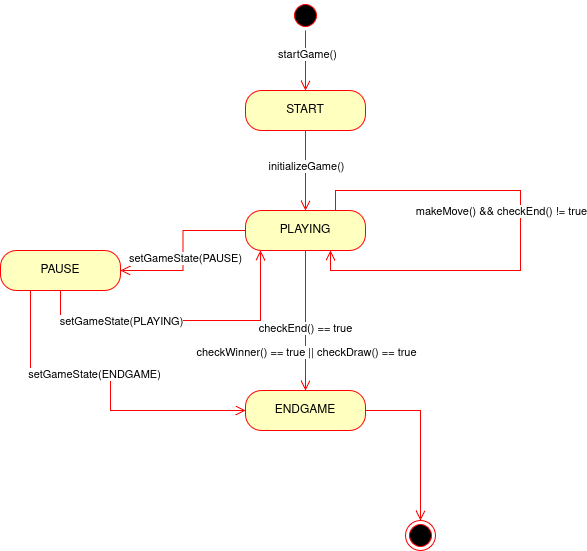

The diagram above was exported from draw.io. Its source (the exported page's mxGraphModel, read from the mxfile embedded in the PNG):
<mxGraphModel dx="727" dy="731" grid="1" gridSize="10" guides="1" tooltips="1" connect="1" arrows="1" fold="1" page="1" pageScale="1" pageWidth="850" pageHeight="1100" math="0" shadow="0">
  <root>
    <mxCell id="0" />
    <mxCell id="1" parent="0" />
    <mxCell id="5zkE3JI_U5_ULeXyZl6E-2" value="" style="ellipse;html=1;shape=startState;fillColor=#000000;strokeColor=#ff0000;" vertex="1" parent="1">
      <mxGeometry x="330" y="30" width="30" height="30" as="geometry" />
    </mxCell>
    <mxCell id="5zkE3JI_U5_ULeXyZl6E-3" value="" style="edgeStyle=orthogonalEdgeStyle;html=1;verticalAlign=bottom;endArrow=open;endSize=8;strokeColor=#ff0000;rounded=0;" edge="1" source="5zkE3JI_U5_ULeXyZl6E-2" parent="1" target="5zkE3JI_U5_ULeXyZl6E-4">
      <mxGeometry relative="1" as="geometry">
        <mxPoint x="345" y="180" as="targetPoint" />
      </mxGeometry>
    </mxCell>
    <mxCell id="5zkE3JI_U5_ULeXyZl6E-19" value="startGame()" style="edgeLabel;html=1;align=center;verticalAlign=middle;resizable=0;points=[];" vertex="1" connectable="0" parent="5zkE3JI_U5_ULeXyZl6E-3">
      <mxGeometry x="-0.2238" y="1" relative="1" as="geometry">
        <mxPoint as="offset" />
      </mxGeometry>
    </mxCell>
    <mxCell id="5zkE3JI_U5_ULeXyZl6E-4" value="START" style="rounded=1;whiteSpace=wrap;html=1;arcSize=40;fontColor=#000000;fillColor=#ffffc0;strokeColor=#ff0000;" vertex="1" parent="1">
      <mxGeometry x="285" y="120" width="120" height="40" as="geometry" />
    </mxCell>
    <mxCell id="5zkE3JI_U5_ULeXyZl6E-5" value="" style="edgeStyle=orthogonalEdgeStyle;html=1;verticalAlign=bottom;endArrow=open;endSize=8;strokeColor=#ff0000;rounded=0;" edge="1" source="5zkE3JI_U5_ULeXyZl6E-4" parent="1" target="5zkE3JI_U5_ULeXyZl6E-6">
      <mxGeometry relative="1" as="geometry">
        <mxPoint x="345" y="260" as="targetPoint" />
      </mxGeometry>
    </mxCell>
    <mxCell id="5zkE3JI_U5_ULeXyZl6E-18" value="initializeGame()" style="edgeLabel;html=1;align=center;verticalAlign=middle;resizable=0;points=[];" vertex="1" connectable="0" parent="5zkE3JI_U5_ULeXyZl6E-5">
      <mxGeometry x="-0.1179" relative="1" as="geometry">
        <mxPoint as="offset" />
      </mxGeometry>
    </mxCell>
    <mxCell id="5zkE3JI_U5_ULeXyZl6E-6" value="PLAYING" style="rounded=1;whiteSpace=wrap;html=1;arcSize=40;fontColor=#000000;fillColor=#ffffc0;strokeColor=#ff0000;" vertex="1" parent="1">
      <mxGeometry x="285" y="240" width="120" height="40" as="geometry" />
    </mxCell>
    <mxCell id="5zkE3JI_U5_ULeXyZl6E-7" value="" style="edgeStyle=orthogonalEdgeStyle;html=1;verticalAlign=bottom;endArrow=open;endSize=8;strokeColor=#ff0000;rounded=0;" edge="1" source="5zkE3JI_U5_ULeXyZl6E-6" parent="1" target="5zkE3JI_U5_ULeXyZl6E-8">
      <mxGeometry relative="1" as="geometry">
        <mxPoint x="345" y="340" as="targetPoint" />
      </mxGeometry>
    </mxCell>
    <mxCell id="5zkE3JI_U5_ULeXyZl6E-20" value="setGameState(PAUSE)" style="edgeLabel;html=1;align=center;verticalAlign=middle;resizable=0;points=[];" vertex="1" connectable="0" parent="5zkE3JI_U5_ULeXyZl6E-7">
      <mxGeometry x="0.088" y="2" relative="1" as="geometry">
        <mxPoint as="offset" />
      </mxGeometry>
    </mxCell>
    <mxCell id="5zkE3JI_U5_ULeXyZl6E-8" value="PAUSE" style="rounded=1;whiteSpace=wrap;html=1;arcSize=40;fontColor=#000000;fillColor=#ffffc0;strokeColor=#ff0000;" vertex="1" parent="1">
      <mxGeometry x="40" y="280" width="120" height="40" as="geometry" />
    </mxCell>
    <mxCell id="5zkE3JI_U5_ULeXyZl6E-9" value="" style="edgeStyle=orthogonalEdgeStyle;html=1;verticalAlign=bottom;endArrow=open;endSize=8;strokeColor=#ff0000;rounded=0;" edge="1" source="5zkE3JI_U5_ULeXyZl6E-8" parent="1" target="5zkE3JI_U5_ULeXyZl6E-6">
      <mxGeometry relative="1" as="geometry">
        <mxPoint x="240" y="450" as="targetPoint" />
        <Array as="points">
          <mxPoint x="300" y="350" />
        </Array>
      </mxGeometry>
    </mxCell>
    <mxCell id="5zkE3JI_U5_ULeXyZl6E-21" value="setGameState(PLAYING)" style="edgeLabel;html=1;align=center;verticalAlign=middle;resizable=0;points=[];" vertex="1" connectable="0" parent="5zkE3JI_U5_ULeXyZl6E-9">
      <mxGeometry x="-0.5356" y="-1" relative="1" as="geometry">
        <mxPoint x="20" y="-1" as="offset" />
      </mxGeometry>
    </mxCell>
    <mxCell id="5zkE3JI_U5_ULeXyZl6E-10" value="ENDGAME" style="rounded=1;whiteSpace=wrap;html=1;arcSize=40;fontColor=#000000;fillColor=#ffffc0;strokeColor=#ff0000;" vertex="1" parent="1">
      <mxGeometry x="285" y="420" width="120" height="40" as="geometry" />
    </mxCell>
    <mxCell id="5zkE3JI_U5_ULeXyZl6E-11" value="" style="edgeStyle=orthogonalEdgeStyle;html=1;verticalAlign=bottom;endArrow=open;endSize=8;strokeColor=#ff0000;rounded=0;" edge="1" source="5zkE3JI_U5_ULeXyZl6E-10" parent="1" target="5zkE3JI_U5_ULeXyZl6E-12">
      <mxGeometry relative="1" as="geometry">
        <mxPoint x="460" y="490" as="targetPoint" />
      </mxGeometry>
    </mxCell>
    <mxCell id="5zkE3JI_U5_ULeXyZl6E-12" value="" style="ellipse;html=1;shape=endState;fillColor=#000000;strokeColor=#ff0000;" vertex="1" parent="1">
      <mxGeometry x="445" y="550" width="30" height="30" as="geometry" />
    </mxCell>
    <mxCell id="5zkE3JI_U5_ULeXyZl6E-16" value="" style="edgeStyle=orthogonalEdgeStyle;html=1;verticalAlign=bottom;endArrow=open;endSize=8;strokeColor=#ff0000;rounded=0;" edge="1" parent="1" source="5zkE3JI_U5_ULeXyZl6E-6" target="5zkE3JI_U5_ULeXyZl6E-10">
      <mxGeometry relative="1" as="geometry">
        <mxPoint x="250" y="350" as="targetPoint" />
        <mxPoint x="355" y="290" as="sourcePoint" />
      </mxGeometry>
    </mxCell>
    <mxCell id="5zkE3JI_U5_ULeXyZl6E-26" value="&lt;div&gt;checkWinner() == true || checkDraw() == true &lt;br&gt;&lt;/div&gt;" style="edgeLabel;html=1;align=center;verticalAlign=middle;resizable=0;points=[];" vertex="1" connectable="0" parent="5zkE3JI_U5_ULeXyZl6E-16">
      <mxGeometry x="-0.0305" relative="1" as="geometry">
        <mxPoint y="33" as="offset" />
      </mxGeometry>
    </mxCell>
    <mxCell id="5zkE3JI_U5_ULeXyZl6E-28" value="checkEnd() == true" style="edgeLabel;html=1;align=center;verticalAlign=middle;resizable=0;points=[];" vertex="1" connectable="0" parent="5zkE3JI_U5_ULeXyZl6E-16">
      <mxGeometry x="0.1" y="-1" relative="1" as="geometry">
        <mxPoint as="offset" />
      </mxGeometry>
    </mxCell>
    <mxCell id="5zkE3JI_U5_ULeXyZl6E-22" value="" style="edgeStyle=orthogonalEdgeStyle;html=1;verticalAlign=bottom;endArrow=open;endSize=8;strokeColor=#ff0000;rounded=0;exitX=0.25;exitY=1;exitDx=0;exitDy=0;entryX=0;entryY=0.5;entryDx=0;entryDy=0;" edge="1" parent="1" source="5zkE3JI_U5_ULeXyZl6E-8" target="5zkE3JI_U5_ULeXyZl6E-10">
      <mxGeometry relative="1" as="geometry">
        <mxPoint x="150" y="480" as="targetPoint" />
        <mxPoint x="35" y="370" as="sourcePoint" />
        <Array as="points">
          <mxPoint x="70" y="400" />
          <mxPoint x="150" y="400" />
          <mxPoint x="150" y="440" />
        </Array>
      </mxGeometry>
    </mxCell>
    <mxCell id="5zkE3JI_U5_ULeXyZl6E-23" value="setGameState(ENDGAME)" style="edgeLabel;html=1;align=center;verticalAlign=middle;resizable=0;points=[];" vertex="1" connectable="0" parent="5zkE3JI_U5_ULeXyZl6E-22">
      <mxGeometry x="-0.1475" y="-3" relative="1" as="geometry">
        <mxPoint as="offset" />
      </mxGeometry>
    </mxCell>
    <mxCell id="5zkE3JI_U5_ULeXyZl6E-24" value="" style="edgeStyle=orthogonalEdgeStyle;html=1;verticalAlign=bottom;endArrow=open;endSize=8;strokeColor=#ff0000;rounded=0;exitX=0.75;exitY=0;exitDx=0;exitDy=0;" edge="1" parent="1" source="5zkE3JI_U5_ULeXyZl6E-6" target="5zkE3JI_U5_ULeXyZl6E-6">
      <mxGeometry relative="1" as="geometry">
        <mxPoint x="405" y="280" as="targetPoint" />
        <mxPoint x="405" y="240" as="sourcePoint" />
        <Array as="points">
          <mxPoint x="375" y="220" />
          <mxPoint x="560" y="220" />
          <mxPoint x="560" y="300" />
          <mxPoint x="370" y="300" />
        </Array>
      </mxGeometry>
    </mxCell>
    <mxCell id="5zkE3JI_U5_ULeXyZl6E-25" value="makeMove() &amp;amp;&amp;amp; checkEnd() != true " style="edgeLabel;html=1;align=center;verticalAlign=middle;resizable=0;points=[];" vertex="1" connectable="0" parent="5zkE3JI_U5_ULeXyZl6E-24">
      <mxGeometry x="-0.468" y="1" relative="1" as="geometry">
        <mxPoint x="53" y="21" as="offset" />
      </mxGeometry>
    </mxCell>
  </root>
</mxGraphModel>